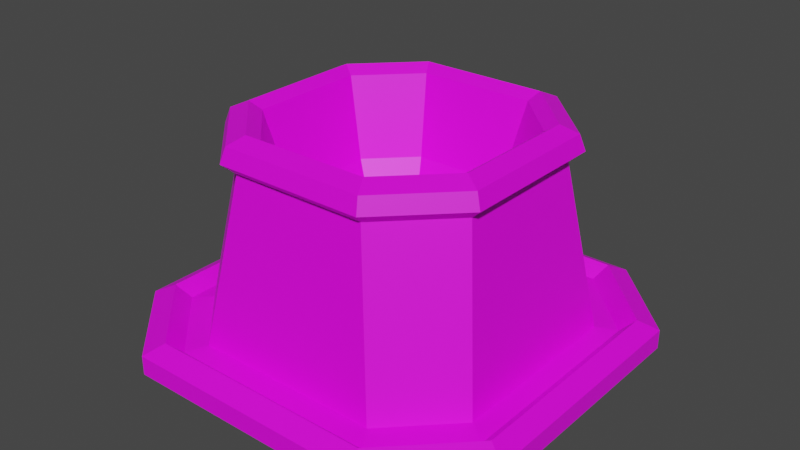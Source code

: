 # Source: AlienDroneOutlet.blend  (saved by Blender 3.6.11; exported with 4.5.12 LTS)
import bpy
from mathutils import Matrix  # noqa: F401  (used for matrix-valued properties, if any)

bpy.ops.wm.read_factory_settings(use_empty=True)
scene = bpy.context.scene
scene.name = 'Scene'

# ---- collections
col_collection = bpy.data.collections.new('Collection'); scene.collection.children.link(col_collection)

# ---- images (referenced by path relative to the original .blend; pixels are not part of the script)
import os
ASSET_DIR = os.environ.get("B2B_ASSET_DIR", "")  # directory of the original .blend (textures are referenced by path, not embedded)
HERE = os.path.dirname(os.path.abspath(__file__))  # packed textures are extracted next to this script under _unpacked/

def load_image(name, relpath, width, height, colorspace="sRGB"):
    """Load a texture the original file referenced (path relative to the .blend, or extracted next to this script)."""
    p = next((c for c in (os.path.join(HERE, relpath), os.path.join(ASSET_DIR, relpath)) if relpath and os.path.exists(c)), "")
    if p:
        img = bpy.data.images.load(p, check_existing=True)
        img.name = name
    else:  # same state as the original file: an image datablock whose file is absent (Cycles renders it pink)
        img = bpy.data.images.new(name, width, height)
        img.source = "FILE"
        img.filepath = "//" + (relpath or name)
    img.colorspace_settings.name = colorspace
    return img
img_blue_team_png = load_image('blue_team.png', 'blue_team.png', 1024, 1024, 'sRGB')

# ---- materials (node trees are filled in below, after node groups)
mat_material = bpy.data.materials.new('Material')
mat_material.alpha_threshold = 0.0
mat_material.use_transparent_shadow = False
mat_material.roughness = 0.5
mat_material.line_color = (0.0, 0.0, 0.0, 1.0)

# ---- material node trees
mat_material.use_nodes = True; mat_material.node_tree.nodes.clear()
_N = mat_material.node_tree.nodes; _L = mat_material.node_tree.links
n0 = _N.new('ShaderNodeOutputMaterial'); n0.name = 'Material Output'; n0.location = (300, 300)
n1 = _N.new('ShaderNodeBsdfPrincipled'); n1.name = 'Principled BSDF'; n1.location = (10, 300)
n1.distribution = 'GGX'
n1.subsurface_method = 'RANDOM_WALK_SKIN'
n1.inputs[3].default_value = 1.45
n1.inputs[27].default_value = (0.0, 0.0, 0.0, 1.0)
n1.inputs[28].default_value = 1.0
n2 = _N.new('ShaderNodeTexImage'); n2.name = 'Image Texture'; n2.location = (-280, 280)
n2.image = img_blue_team_png
_L.new(n1.outputs[0], n0.inputs[0])
_L.new(n2.outputs[0], n1.inputs[0])
n0.is_active_output = True

# ---- world
world_world = bpy.data.worlds.new('World'); scene.world = world_world
world_world.use_nodes = True; world_world.node_tree.nodes.clear()
_N = world_world.node_tree.nodes; _L = world_world.node_tree.links
n0 = _N.new('ShaderNodeOutputWorld'); n0.name = 'World Output'; n0.location = (300, 300)
n1 = _N.new('ShaderNodeBackground'); n1.name = 'Background'; n1.location = (10, 300)
n1.inputs[0].default_value = (0.05088, 0.05088, 0.05088, 1.0)
_L.new(n1.outputs[0], n0.inputs[0])
n0.is_active_output = True
world_world.color = (0.05088, 0.05088, 0.05088)
world_world.use_sun_shadow = False
world_world.sun_shadow_jitter_overblur = 0.0

# ---- meshes
me_cube = bpy.data.meshes.new('Cube')
me_cube.from_pydata([(-0.4861, 0.9134, 1.232), (-0.9134, 0.4861, 1.232), (0.4861, -0.9134, 1.232), (0.9134, -0.4861, 1.232), (-0.9134, -0.4861, 1.232), (-0.4861, -0.9134, 1.232), (0.9134, 0.4861, 1.232), (0.4861, 0.9134, 1.232), (0.8362, 0.445, 1.162), (0.445, 0.8362, 1.162), (0.6089, 1.0, 0.08289), (1.0, 0.6089, 0.08289), (0.445, -0.8362, 1.162), (0.8362, -0.445, 1.162), (1.0, -0.6089, 0.08289), (0.6089, -1.0, 0.08289), (-0.445, 0.8362, 1.162), (-0.8362, 0.445, 1.162), (-1.0, 0.6089, 0.08289), (-0.6089, 1.0, 0.08289), (-0.8362, -0.445, 1.162), (-0.445, -0.8362, 1.162), (-0.6089, -1.0, 0.08289), (-1.0, -0.6089, 0.08289), (-0.4686, -0.8804, 1.331), (-0.8804, -0.4686, 1.331), (0.4686, 0.8804, 1.331), (0.8804, 0.4686, 1.331), (-0.8804, 0.4686, 1.331), (-0.4686, 0.8804, 1.331), (0.8804, -0.4686, 1.331), (0.4686, -0.8804, 1.331), (-0.4152, -0.7801, 1.379), (-0.7801, -0.4152, 1.379), (0.4152, 0.7801, 1.379), (0.7801, 0.4152, 1.379), (-0.7801, 0.4152, 1.379), (-0.4152, 0.7801, 1.379), (0.7801, -0.4152, 1.379), (0.4152, -0.7801, 1.379), (-0.3777, -0.7097, 1.33), (-0.7097, -0.3777, 1.33), (0.3777, 0.7097, 1.33), (0.7097, 0.3777, 1.33), (-0.7097, 0.3777, 1.33), (-0.3777, 0.7097, 1.33), (0.7097, -0.3777, 1.33), (0.3777, -0.7097, 1.33), (-0.3066, -0.576, 0.8293), (-0.576, -0.3066, 0.8293), (0.3066, 0.576, 0.8293), (0.576, 0.3066, 0.8293), (-0.576, 0.3066, 0.8293), (-0.3066, 0.576, 0.8293), (0.576, -0.3066, 0.8293), (0.3066, -0.576, 0.8293), (-0.2646, -0.4972, 0.6709), (-0.4972, -0.2646, 0.6709), (0.2646, 0.4972, 0.6709), (0.4972, 0.2646, 0.6709), (-0.4972, 0.2646, 0.6709), (-0.2646, 0.4972, 0.6709), (0.4972, -0.2646, 0.6709), (0.2646, -0.4972, 0.6709), (1.123, 0.684, 0.06457), (0.684, 1.123, 0.06457), (-1.123, -0.684, 0.06457), (-0.684, -1.123, 0.06457), (0.684, -1.123, 0.06457), (1.123, -0.684, 0.06457), (-0.684, 1.123, 0.06457), (-1.123, 0.684, 0.06457), (1.209, 0.7362, 0.1478), (0.7362, 1.209, 0.1478), (-1.209, -0.7362, 0.1478), (-0.7362, -1.209, 0.1478), (0.7362, -1.209, 0.1478), (1.209, -0.7362, 0.1478), (-0.7362, 1.209, 0.1478), (-1.209, 0.7362, 0.1478), (1.326, 0.8072, 0.08873), (0.8072, 1.326, 0.08873), (-1.326, -0.8072, 0.08873), (-0.8072, -1.326, 0.08873), (0.8072, -1.326, 0.08873), (1.326, -0.8072, 0.08873), (-0.8072, 1.326, 0.08873), (-1.326, 0.8072, 0.08873), (1.326, 0.8072, -0.03474), (0.8072, 1.326, -0.03474), (-1.326, -0.8072, -0.03474), (-0.8072, -1.326, -0.03474), (0.8072, -1.326, -0.03474), (1.326, -0.8072, -0.03474), (-0.8072, 1.326, -0.03474), (-1.326, 0.8072, -0.03474)], [], [(14, 15, 68, 69), (23, 20, 17, 18), (5, 2, 31, 24), (15, 12, 21, 22), (21, 12, 2, 5), (11, 8, 13, 14), (8, 11, 10, 9), (22, 21, 20, 23), (12, 15, 14, 13), (16, 19, 18, 17), (19, 16, 9, 10), (13, 8, 6, 3), (12, 13, 3, 2), (9, 16, 0, 7), (20, 21, 5, 4), (8, 9, 7, 6), (17, 20, 4, 1), (16, 17, 1, 0), (30, 27, 35, 38), (4, 5, 24, 25), (2, 3, 30, 31), (0, 1, 28, 29), (6, 7, 26, 27), (7, 0, 29, 26), (3, 6, 27, 30), (1, 4, 25, 28), (39, 38, 46, 47), (28, 25, 33, 36), (25, 24, 32, 33), (24, 31, 39, 32), (26, 29, 37, 34), (29, 28, 36, 37), (27, 26, 34, 35), (31, 30, 38, 39), (42, 45, 53, 50), (38, 35, 43, 46), (36, 33, 41, 44), (33, 32, 40, 41), (32, 39, 47, 40), (34, 37, 45, 42), (37, 36, 44, 45), (35, 34, 42, 43), (49, 48, 56, 57), (45, 44, 52, 53), (43, 42, 50, 51), (47, 46, 54, 55), (46, 43, 51, 54), (44, 41, 49, 52), (41, 40, 48, 49), (40, 47, 55, 48), (59, 58, 61, 60, 57, 56, 63, 62), (48, 55, 63, 56), (50, 53, 61, 58), (53, 52, 60, 61), (51, 50, 58, 59), (55, 54, 62, 63), (54, 51, 59, 62), (52, 49, 57, 60), (67, 66, 74, 75), (22, 23, 66, 67), (10, 11, 64, 65), (23, 18, 71, 66), (11, 14, 69, 64), (19, 10, 65, 70), (18, 19, 70, 71), (15, 22, 67, 68), (76, 75, 83, 84), (66, 71, 79, 74), (70, 65, 73, 78), (69, 68, 76, 77), (65, 64, 72, 73), (68, 67, 75, 76), (64, 69, 77, 72), (71, 70, 78, 79), (85, 84, 92, 93), (72, 77, 85, 80), (79, 78, 86, 87), (75, 74, 82, 83), (74, 79, 87, 82), (78, 73, 81, 86), (77, 76, 84, 85), (73, 72, 80, 81), (95, 94, 89, 88, 93, 92, 91, 90), (81, 80, 88, 89), (84, 83, 91, 92), (80, 85, 93, 88), (87, 86, 94, 95), (83, 82, 90, 91), (82, 87, 95, 90), (86, 81, 89, 94)])
_uv = me_cube.uv_layers.new(name='UVMap')
_uv.uv.foreach_set('vector', [0.1676, 0.4686, 0.1676, 0.4686, 0.1676, 0.4686, 0.1676, 0.4686, 0.1759, 0.3466, 0.1759, 0.3466, 0.1759, 0.3466, 0.1759, 0.3466, 0.4967, 0.3307, 0.4967, 0.3307, 0.4967, 0.3307, 0.4967, 0.3307, 0.1759, 0.3466, 0.1759, 0.3466, 0.1759, 0.3466, 0.1759, 0.3466, 0.4967, 0.3307, 0.4967, 0.3307, 0.4967, 0.3307, 0.4967, 0.3307, 0.1759, 0.3466, 0.1759, 0.3466, 0.1759, 0.3466, 0.1759, 0.3466, 0.1759, 0.3466, 0.1759, 0.3466, 0.1759, 0.3466, 0.1759, 0.3466, 0.1759, 0.3466, 0.1759, 0.3466, 0.1759, 0.3466, 0.1759, 0.3466, 0.1759, 0.3466, 0.1759, 0.3466, 0.1759, 0.3466, 0.1759, 0.3466, 0.1759, 0.3466, 0.1759, 0.3466, 0.1759, 0.3466, 0.1759, 0.3466, 0.1759, 0.3466, 0.1759, 0.3466, 0.1759, 0.3466, 0.1759, 0.3466, 0.4967, 0.3307, 0.4967, 0.3307, 0.4967, 0.3307, 0.4967, 0.3307, 0.4967, 0.3307, 0.4967, 0.3307, 0.4967, 0.3307, 0.4967, 0.3307, 0.4967, 0.3307, 0.4967, 0.3307, 0.4967, 0.3307, 0.4967, 0.3307, 0.4967, 0.3307, 0.4967, 0.3307, 0.4967, 0.3307, 0.4967, 0.3307, 0.4967, 0.3307, 0.4967, 0.3307, 0.4967, 0.3307, 0.4967, 0.3307, 0.4967, 0.3307, 0.4967, 0.3307, 0.4967, 0.3307, 0.4967, 0.3307, 0.4967, 0.3307, 0.4967, 0.3307, 0.4967, 0.3307, 0.4967, 0.3307, 0.4967, 0.3307, 0.4967, 0.3307, 0.4967, 0.3307, 0.4967, 0.3307, 0.4967, 0.3307, 0.4967, 0.3307, 0.4967, 0.3307, 0.4967, 0.3307, 0.4967, 0.3307, 0.4967, 0.3307, 0.4967, 0.3307, 0.4967, 0.3307, 0.4967, 0.3307, 0.4967, 0.3307, 0.4967, 0.3307, 0.4967, 0.3307, 0.4967, 0.3307, 0.4967, 0.3307, 0.4967, 0.3307, 0.4967, 0.3307, 0.4967, 0.3307, 0.4967, 0.3307, 0.4967, 0.3307, 0.4967, 0.3307, 0.4967, 0.3307, 0.4967, 0.3307, 0.4967, 0.3307, 0.4967, 0.3307, 0.4967, 0.3307, 0.4967, 0.3307, 0.4967, 0.3307, 0.4967, 0.3307, 0.4967, 0.3307, 0.4967, 0.3307, 0.4967, 0.3307, 0.4967, 0.3307, 0.4967, 0.3307, 0.4967, 0.3307, 0.4967, 0.3307, 0.4967, 0.3307, 0.4967, 0.3307, 0.4967, 0.3307, 0.4967, 0.3307, 0.4967, 0.3307, 0.4967, 0.3307, 0.4967, 0.3307, 0.4967, 0.3307, 0.4967, 0.3307, 0.4967, 0.3307, 0.4967, 0.3307, 0.4967, 0.3307, 0.4967, 0.3307, 0.4967, 0.3307, 0.4967, 0.3307, 0.4967, 0.3307, 0.4967, 0.3307, 0.4967, 0.3307, 0.4967, 0.3307, 0.4967, 0.3307, 0.4967, 0.3307, 0.4967, 0.3307, 0.4967, 0.3307, 0.4967, 0.3307, 0.4967, 0.3307, 0.1792, 0.4805, 0.1792, 0.4805, 0.1792, 0.4805, 0.1792, 0.4805, 0.4967, 0.3307, 0.4967, 0.3307, 0.4967, 0.3307, 0.4967, 0.3307, 0.4967, 0.3307, 0.4967, 0.3307, 0.4967, 0.3307, 0.4967, 0.3307, 0.4967, 0.3307, 0.4967, 0.3307, 0.4967, 0.3307, 0.4967, 0.3307, 0.4967, 0.3307, 0.4967, 0.3307, 0.4967, 0.3307, 0.4967, 0.3307, 0.4967, 0.3307, 0.4967, 0.3307, 0.4967, 0.3307, 0.4967, 0.3307, 0.4967, 0.3307, 0.4967, 0.3307, 0.4967, 0.3307, 0.4967, 0.3307, 0.4967, 0.3307, 0.4967, 0.3307, 0.4967, 0.3307, 0.4967, 0.3307, 0.1792, 0.4805, 0.1792, 0.4805, 0.1792, 0.4805, 0.1792, 0.4805, 0.1792, 0.4805, 0.1792, 0.4805, 0.1792, 0.4805, 0.1792, 0.4805, 0.1792, 0.4805, 0.1792, 0.4805, 0.1792, 0.4805, 0.1792, 0.4805, 0.1792, 0.4805, 0.1792, 0.4805, 0.1792, 0.4805, 0.1792, 0.4805, 0.1792, 0.4805, 0.1792, 0.4805, 0.1792, 0.4805, 0.1792, 0.4805, 0.1792, 0.4805, 0.1792, 0.4805, 0.1792, 0.4805, 0.1792, 0.4805, 0.1792, 0.4805, 0.1792, 0.4805, 0.1792, 0.4805, 0.1792, 0.4805, 0.1792, 0.4805, 0.1792, 0.4805, 0.1792, 0.4805, 0.1792, 0.4805, 0.1792, 0.4805, 0.1792, 0.4805, 0.1792, 0.4805, 0.1792, 0.4805, 0.1792, 0.4805, 0.1792, 0.4805, 0.1792, 0.4805, 0.1792, 0.4805, 0.1792, 0.4805, 0.1792, 0.4805, 0.1792, 0.4805, 0.1792, 0.4805, 0.1792, 0.4805, 0.1792, 0.4805, 0.1792, 0.4805, 0.1792, 0.4805, 0.1792, 0.4805, 0.1792, 0.4805, 0.1792, 0.4805, 0.1792, 0.4805, 0.1792, 0.4805, 0.1792, 0.4805, 0.1792, 0.4805, 0.1792, 0.4805, 0.1792, 0.4805, 0.1792, 0.4805, 0.1792, 0.4805, 0.1792, 0.4805, 0.1792, 0.4805, 0.1792, 0.4805, 0.1792, 0.4805, 0.1792, 0.4805, 0.1792, 0.4805, 0.1792, 0.4805, 0.1792, 0.4805, 0.1792, 0.4805, 0.1676, 0.4686, 0.1676, 0.4686, 0.1676, 0.4686, 0.1676, 0.4686, 0.1676, 0.4686, 0.1676, 0.4686, 0.1676, 0.4686, 0.1676, 0.4686, 0.1676, 0.4686, 0.1676, 0.4686, 0.1676, 0.4686, 0.1676, 0.4686, 0.1676, 0.4686, 0.1676, 0.4686, 0.1676, 0.4686, 0.1676, 0.4686, 0.1676, 0.4686, 0.1676, 0.4686, 0.1676, 0.4686, 0.1676, 0.4686, 0.1676, 0.4686, 0.1676, 0.4686, 0.1676, 0.4686, 0.1676, 0.4686, 0.1676, 0.4686, 0.1676, 0.4686, 0.1676, 0.4686, 0.1676, 0.4686, 0.1676, 0.4686, 0.1676, 0.4686, 0.1676, 0.4686, 0.1676, 0.4686, 0.1676, 0.4686, 0.1676, 0.4686, 0.1676, 0.4686, 0.1676, 0.4686, 0.1676, 0.4686, 0.1676, 0.4686, 0.1676, 0.4686, 0.1676, 0.4686, 0.1676, 0.4686, 0.1676, 0.4686, 0.1676, 0.4686, 0.1676, 0.4686, 0.1676, 0.4686, 0.1676, 0.4686, 0.1676, 0.4686, 0.1676, 0.4686, 0.1676, 0.4686, 0.1676, 0.4686, 0.1676, 0.4686, 0.1676, 0.4686, 0.1676, 0.4686, 0.1676, 0.4686, 0.1676, 0.4686, 0.1676, 0.4686, 0.1676, 0.4686, 0.1676, 0.4686, 0.1676, 0.4686, 0.1676, 0.4686, 0.1676, 0.4686, 0.1676, 0.4686, 0.1676, 0.4686, 0.1676, 0.4686, 0.1676, 0.4686, 0.1676, 0.4686, 0.1676, 0.4686, 0.1676, 0.4686, 0.1676, 0.4686, 0.1676, 0.4686, 0.1676, 0.4686, 0.1676, 0.4686, 0.1676, 0.4686, 0.1676, 0.4686, 0.1676, 0.4686, 0.1676, 0.4686, 0.1676, 0.4686, 0.1676, 0.4686, 0.1676, 0.4686, 0.1676, 0.4686, 0.1676, 0.4686, 0.1676, 0.4686, 0.1676, 0.4686, 0.1676, 0.4686, 0.1676, 0.4686, 0.1676, 0.4686, 0.1676, 0.4686, 0.1676, 0.4686, 0.1676, 0.4686, 0.1676, 0.4686, 0.1676, 0.4686, 0.1676, 0.4686, 0.1676, 0.4686, 0.1676, 0.4686, 0.1676, 0.4686, 0.1676, 0.4686, 0.1676, 0.4686, 0.1676, 0.4686, 0.1676, 0.4686, 0.1676, 0.4686, 0.1676, 0.4686, 0.1676, 0.4686, 0.1676, 0.4686, 0.1676, 0.4686, 0.1676, 0.4686, 0.1676, 0.4686, 0.1676, 0.4686, 0.1676, 0.4686, 0.1676, 0.4686, 0.1676, 0.4686, 0.1676, 0.4686, 0.1676, 0.4686, 0.1676, 0.4686, 0.1676, 0.4686, 0.1676, 0.4686, 0.1676, 0.4686, 0.1676, 0.4686, 0.1676, 0.4686, 0.1676, 0.4686, 0.1676, 0.4686, 0.1676, 0.4686, 0.1676, 0.4686, 0.1676, 0.4686, 0.1676, 0.4686, 0.1676, 0.4686, 0.1676, 0.4686, 0.1676, 0.4686, 0.1676, 0.4686, 0.1676, 0.4686, 0.1676, 0.4686, 0.1676, 0.4686, 0.1676, 0.4686])
me_cube.materials.append(mat_material)
me_cube.use_mirror_vertex_groups = False
me_cube.update()

# ---- objects
ob_cube = bpy.data.objects.new('Cube', me_cube)

# ---- transforms, parenting, visibility, modifiers, constraints
ob_cube.location = (0.0, 0.0, 0.0)
ob_cube.lock_rotations_4d = False
ob_cube.empty_display_type = 'ARROWS'
ob_cube.lineart.crease_threshold = 0.0

# ---- collection membership
col_collection.objects.link(ob_cube)

# ---- scene / render settings (as saved in the file)
scene.frame_start = 1; scene.frame_end = 250; scene.frame_set(1)
scene.render.engine = 'BLENDER_EEVEE_NEXT'
scene.cycles.sampling_pattern = 'TABULATED_SOBOL'
scene.view_settings.view_transform = 'Filmic'
bpy.context.view_layer.update()

# ---- added for rendering (the .blend has no active camera and no usable light): camera, sun
cam_auto = bpy.data.cameras.new('AutoCamera')
cam_auto.lens = 50.0
cam_auto.sensor_width = 36.0
cam_auto.clip_end = 1000.0
ob_auto_camera = bpy.data.objects.new('AutoCamera', cam_auto)
scene.collection.objects.link(ob_auto_camera)
ob_auto_camera.location = (3.70798, -4.44957, 3.63865)
ob_auto_camera.rotation_euler = (1.09748, -7.21219e-08, 0.694738)
scene.camera = ob_auto_camera
light_auto_sun = bpy.data.lights.new('AutoSun', 'SUN')
light_auto_sun.energy = 3.0
light_auto_sun.angle = 0.0523599
ob_auto_sun = bpy.data.objects.new('AutoSun', light_auto_sun)
scene.collection.objects.link(ob_auto_sun)
ob_auto_sun.rotation_euler = (0.872665, 0.174533, 0.523599)
bpy.context.view_layer.update()
